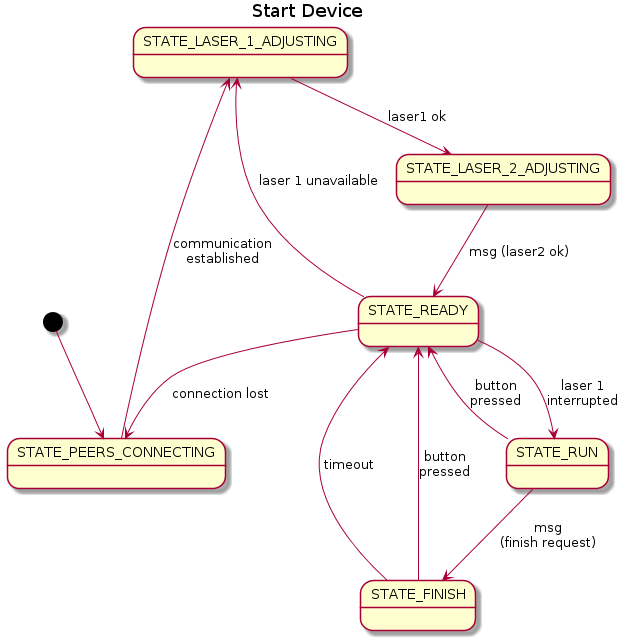

The diagram above was rendered by PlantUML. Its source (embedded in the PNG):
@startuml

title Start Device

state "STATE_LASER_1_ADJUSTING" as laser
state "STATE_LASER_2_ADJUSTING" as laser2
state "STATE_PEERS_CONNECTING" as connection
state "STATE_READY" as ready
state "STATE_RUN" as run
state "STATE_FINISH" as finish

[*] --> connection
connection --> laser : communication\nestablished
laser --> laser2 : laser1 ok
laser2 --> ready : msg (laser2 ok)
ready --> laser: laser 1 unavailable
ready --> run : laser 1\ninterrupted
ready --> connection : connection lost
run --> finish : msg\n(finish request)
run --> ready : button\npressed
finish --> ready : timeout
finish --> ready : button\npressed

@enduml